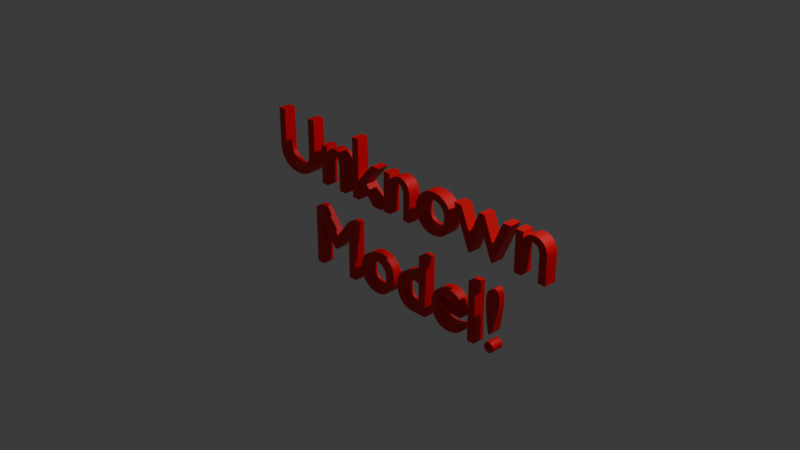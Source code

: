 # Source: unknown.blend  (saved by Blender 4.4.32; exported with 4.5.12 LTS)
import bpy
from mathutils import Matrix  # noqa: F401  (used for matrix-valued properties, if any)

bpy.ops.wm.read_factory_settings(use_empty=True)
scene = bpy.context.scene
scene.name = 'Scene'

# ---- collections
col_collection = bpy.data.collections.new('Collection'); scene.collection.children.link(col_collection)

# ---- materials (node trees are filled in below, after node groups)
mat_red = bpy.data.materials.new('Red')

# ---- material node trees
mat_red.use_nodes = True; mat_red.node_tree.nodes.clear()
_N = mat_red.node_tree.nodes; _L = mat_red.node_tree.links
n0 = _N.new('ShaderNodeBsdfPrincipled'); n0.name = 'Principled BSDF'; n0.location = (10, 300)
n0.inputs[0].default_value = (0.8002, 0.0, 0.00813, 1.0)
n1 = _N.new('ShaderNodeOutputMaterial'); n1.name = 'Material Output'; n1.location = (300, 300)
_L.new(n0.outputs[0], n1.inputs[0])
n1.is_active_output = True

# ---- world
world_world = bpy.data.worlds.new('World'); scene.world = world_world
world_world.use_nodes = True; world_world.node_tree.nodes.clear()
_N = world_world.node_tree.nodes; _L = world_world.node_tree.links
n0 = _N.new('ShaderNodeOutputWorld'); n0.name = 'World Output'; n0.location = (300, 300)
n1 = _N.new('ShaderNodeBackground'); n1.name = 'Background'; n1.location = (10, 300)
n1.inputs[0].default_value = (0.05088, 0.05088, 0.05088, 1.0)
_L.new(n1.outputs[0], n0.inputs[0])
n0.is_active_output = True
world_world.color = (0.05088, 0.05088, 0.05088)
world_world.sun_shadow_jitter_overblur = 0.0

# ---- cameras
cam_camera = bpy.data.cameras.new('Camera')
cam_camera.clip_end = 100.0
cam_camera.ortho_scale = 7.314

# ---- lights
light_light = bpy.data.lights.new('Light', 'POINT')
light_light.energy = 1000.0
light_light.shadow_soft_size = 0.1

# ---- curves / text
txt_text = bpy.data.curves.new('Text', 'FONT')
txt_text.dimensions = '2D'
txt_text.body = 'Unknown\nModel!'
txt_text.materials.append(mat_red)
txt_text.align_x = 'CENTER'

# ---- objects
ob_light = bpy.data.objects.new('Light', light_light)
ob_camera = bpy.data.objects.new('Camera', cam_camera)
ob_x = bpy.data.objects.new('???', txt_text)

# ---- transforms, parenting, visibility, modifiers, constraints
ob_light.location = (4.076, 1.005, 5.904)
ob_light.rotation_euler = (0.6503, 0.05522, 1.866)
ob_light.lock_rotations_4d = False
ob_light.empty_display_type = 'ARROWS'
ob_light.color = (0.0, 0.0, 0.0, 0.0)
ob_light.lineart.crease_threshold = 0.0
ob_camera.location = (7.359, -6.926, 4.958)
ob_camera.rotation_euler = (1.109, 0.0, 0.8149)
ob_camera.lock_rotations_4d = False
ob_camera.empty_display_type = 'ARROWS'
ob_camera.color = (0.0, 0.0, 0.0, 0.0)
ob_camera.display_type = 'WIRE'
ob_camera.lineart.crease_threshold = 0.0
ob_x.location = (0.0, 0.0, 0.0)
ob_x.rotation_euler = (1.571, -0.0, 0.0)
_m = ob_x.modifiers.new('Solidify', 'SOLIDIFY')
_m.thickness = 0.14

# ---- collection membership
col_collection.objects.link(ob_light)
col_collection.objects.link(ob_camera)
col_collection.objects.link(ob_x)

# ---- scene / render settings (as saved in the file)
scene.camera = ob_camera
scene.frame_start = 1; scene.frame_end = 250; scene.frame_set(1)
scene.render.engine = 'BLENDER_EEVEE_NEXT'
bpy.context.view_layer.update()

